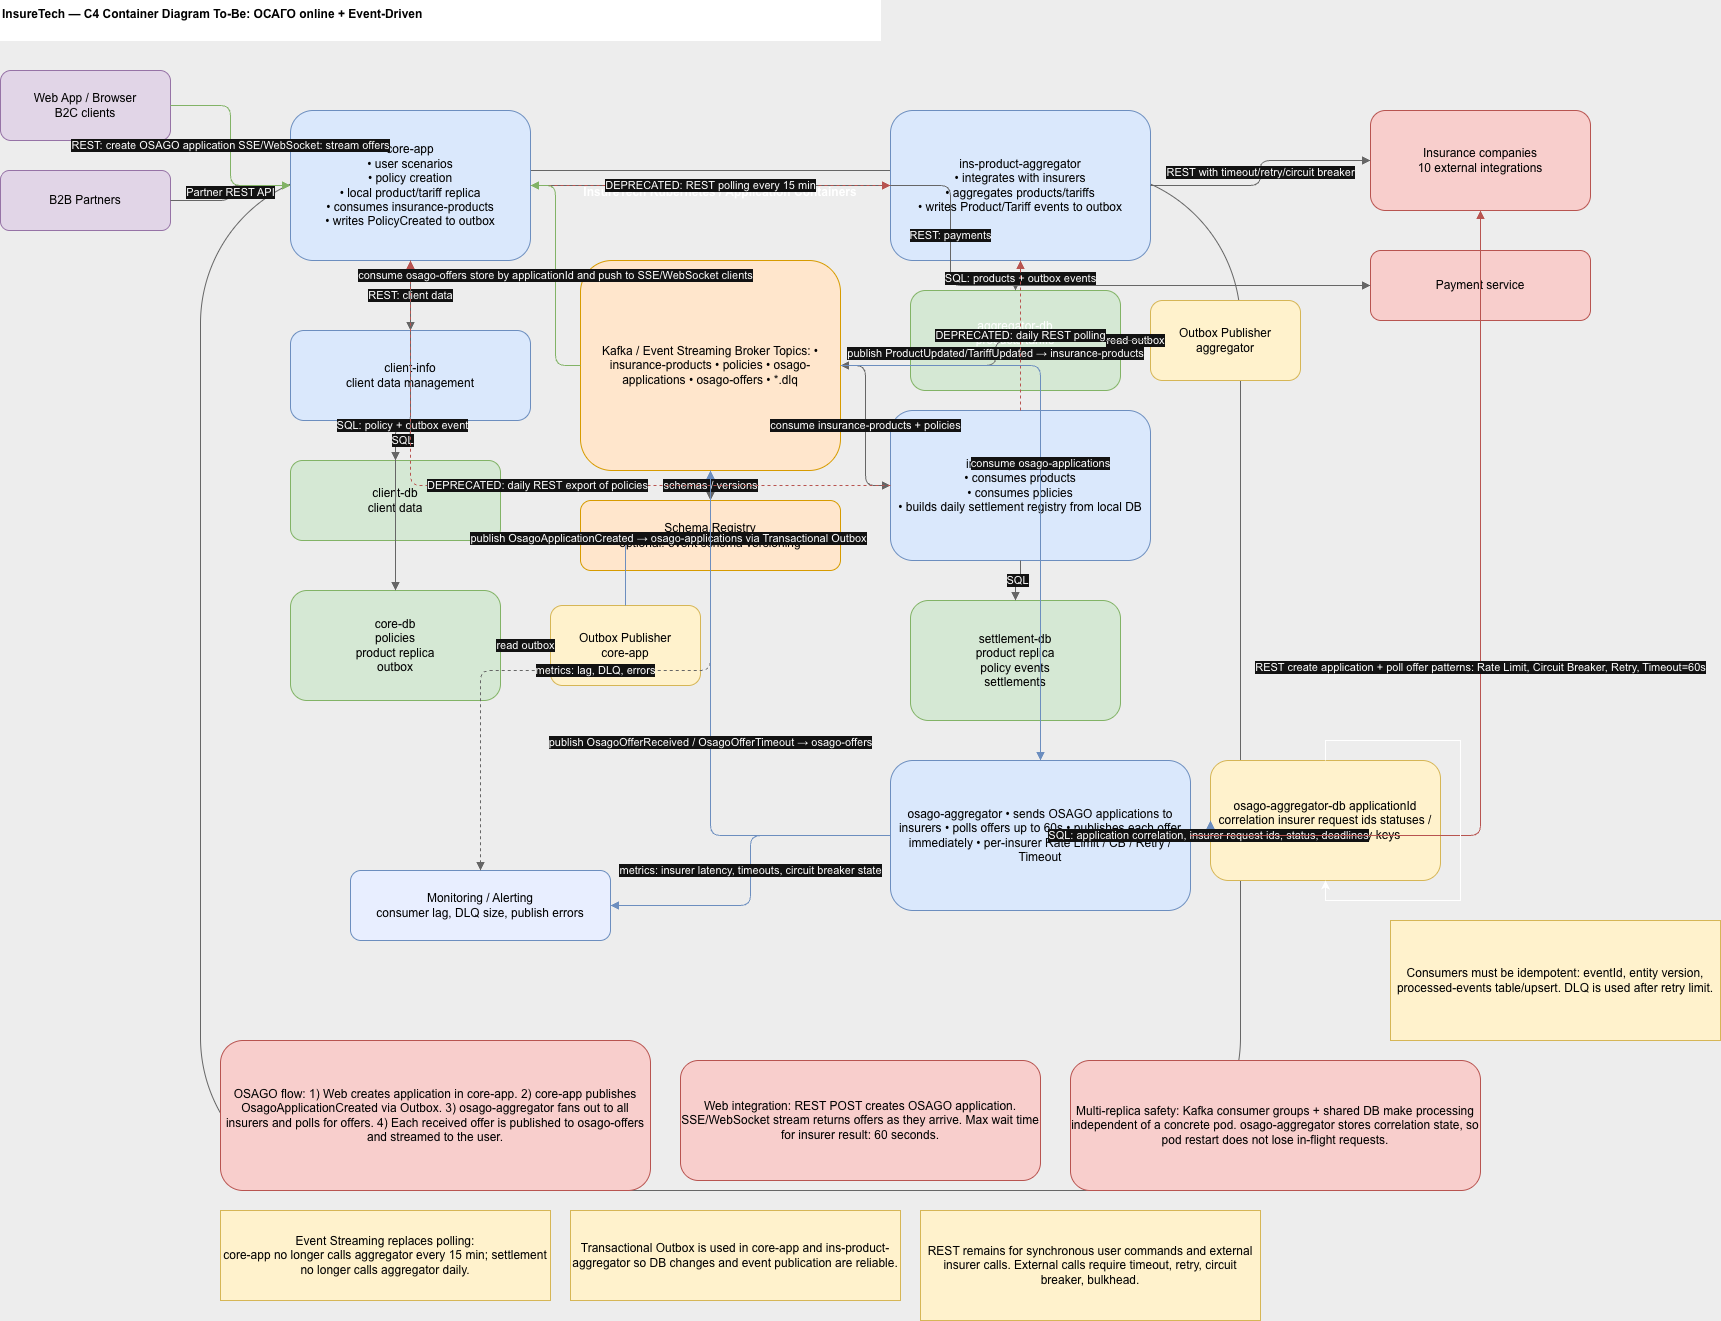

The diagram above was exported from draw.io. Its source (the exported page's mxGraphModel, read from the mxfile embedded in the PNG):
<mxGraphModel dx="1204" dy="800" grid="1" gridSize="10" guides="1" tooltips="1" connect="1" arrows="1" fold="1" page="1" pageScale="1" pageWidth="1800" pageHeight="1600" background="#000000" math="0" shadow="0">
  <root>
    <mxCell id="0" />
    <mxCell id="1" parent="0" />
    <mxCell id="web" parent="1" style="rounded=1;whiteSpace=wrap;html=1;fillColor=#e1d5e7;strokeColor=#9673a6;fontFamily=Arial;fontSize=12;fontColor=#000000;" value="Web App / Browser&#10;B2C clients" vertex="1">
      <mxGeometry height="70" width="170" x="40" y="80" as="geometry" />
    </mxCell>
    <mxCell id="partners" parent="1" style="rounded=1;whiteSpace=wrap;html=1;fillColor=#e1d5e7;strokeColor=#9673a6;fontFamily=Arial;fontSize=12;fontColor=#000000;" value="B2B Partners" vertex="1">
      <mxGeometry height="60" width="170" x="40" y="180" as="geometry" />
    </mxCell>
    <mxCell id="inscos" parent="1" style="rounded=1;whiteSpace=wrap;html=1;fillColor=#f8cecc;strokeColor=#b85450;fontFamily=Arial;fontSize=12;fontColor=#000000;" value="Insurance companies&#10;10 external integrations" vertex="1">
      <mxGeometry height="100" width="220" x="1410" y="120" as="geometry" />
    </mxCell>
    <mxCell id="payment" parent="1" style="rounded=1;whiteSpace=wrap;html=1;fillColor=#f8cecc;strokeColor=#b85450;fontFamily=Arial;fontSize=12;fontColor=#000000;" value="Payment service" vertex="1">
      <mxGeometry height="70" width="220" x="1410" y="260" as="geometry" />
    </mxCell>
    <mxCell id="grp-services" parent="1" style="rounded=1;whiteSpace=wrap;html=1;dashed=0;container=1;recursiveResize=0;fontStyle=1;verticalAlign=top;spacingTop=8;fillColor=none;strokeColor=#666666;fontFamily=Arial;fontSize=12;" value="InsureTech Kubernetes / Application Containers" vertex="1">
      <mxGeometry height="1020" width="1040" x="240" y="180" as="geometry" />
    </mxCell>
    <mxCell id="monitor" parent="grp-services" style="rounded=1;whiteSpace=wrap;html=1;fillColor=#e8eeff;strokeColor=#6c8ebf;fontFamily=Arial;fontSize=12;fontColor=#000000;" value="Monitoring / Alerting&#10;consumer lag, DLQ size, publish errors" vertex="1">
      <mxGeometry height="70" width="260" x="150" y="700" as="geometry" />
    </mxCell>
    <mxCell id="osago" parent="grp-services" style="rounded=1;whiteSpace=wrap;html=1;fontFamily=Arial;fontSize=12;fillColor=#dae8fc;strokeColor=#6c8ebf;fontColor=#000000;" value="osago-aggregator&amp;#10;• sends OSAGO applications to insurers&amp;#10;• polls offers up to 60s&amp;#10;• publishes each offer immediately&amp;#10;• per-insurer Rate Limit / CB / Retry / Timeout" vertex="1">
      <mxGeometry height="150" width="300" x="690" y="590" as="geometry" />
    </mxCell>
    <mxCell id="e-osago-monitor" edge="1" parent="grp-services" source="osago" style="edgeStyle=orthogonalEdgeStyle;rounded=1;orthogonalLoop=1;jettySize=auto;html=1;endArrow=block;fontFamily=Arial;fontSize=11;strokeColor=#6c8ebf;" target="monitor" value="metrics: insurer latency, timeouts, circuit breaker state">
      <mxGeometry relative="1" as="geometry" />
    </mxCell>
    <mxCell id="note-osago2" parent="grp-services" style="rounded=1;whiteSpace=wrap;html=1;fontFamily=Arial;fontSize=12;fillColor=#f8cecc;strokeColor=#b85450;fontColor=#000000;" value="Web integration:&amp;#10;REST POST creates OSAGO application.&amp;#10;SSE/WebSocket stream returns offers as they arrive.&amp;#10;Max wait time for insurer result: 60 seconds." vertex="1">
      <mxGeometry height="120" width="360" x="480" y="890" as="geometry" />
    </mxCell>
    <mxCell id="note-osago1" parent="grp-services" style="rounded=1;whiteSpace=wrap;html=1;fontFamily=Arial;fontSize=12;fillColor=#f8cecc;strokeColor=#b85450;fontColor=#000000;" value="OSAGO flow:&amp;#10;1) Web creates application in core-app.&amp;#10;2) core-app publishes OsagoApplicationCreated via Outbox.&amp;#10;3) osago-aggregator fans out to all insurers and polls for offers.&amp;#10;4) Each received offer is published to osago-offers and streamed to the user." vertex="1">
      <mxGeometry height="150" width="430" x="20" y="870" as="geometry" />
    </mxCell>
    <mxCell id="core" parent="1" style="rounded=1;whiteSpace=wrap;html=1;fillColor=#dae8fc;strokeColor=#6c8ebf;fontFamily=Arial;fontSize=12;fontColor=#000000;" value="core-app&#10;• user scenarios&#10;• policy creation&#10;• local product/tariff replica&#10;• consumes insurance-products&#10;• writes PolicyCreated to outbox" vertex="1">
      <mxGeometry height="150" width="240" x="330" y="120" as="geometry" />
    </mxCell>
    <mxCell id="client" parent="1" style="rounded=1;whiteSpace=wrap;html=1;fillColor=#dae8fc;strokeColor=#6c8ebf;fontFamily=Arial;fontSize=12;fontColor=#000000;" value="client-info&#10;client data management" vertex="1">
      <mxGeometry height="90" width="240" x="330" y="340" as="geometry" />
    </mxCell>
    <mxCell id="aggr" parent="1" style="rounded=1;whiteSpace=wrap;html=1;fillColor=#dae8fc;strokeColor=#6c8ebf;fontFamily=Arial;fontSize=12;fontColor=#000000;" value="ins-product-aggregator&#10;• integrates with insurers&#10;• aggregates products/tariffs&#10;• writes Product/Tariff events to outbox" vertex="1">
      <mxGeometry height="150" width="260" x="930" y="120" as="geometry" />
    </mxCell>
    <mxCell id="settle" parent="1" style="rounded=1;whiteSpace=wrap;html=1;fillColor=#dae8fc;strokeColor=#6c8ebf;fontFamily=Arial;fontSize=12;fontColor=#000000;" value="ins-comp-settlement&#10;• consumes products&#10;• consumes policies&#10;• builds daily settlement registry from local DB" vertex="1">
      <mxGeometry height="150" width="260" x="930" y="420" as="geometry" />
    </mxCell>
    <mxCell id="coredb" parent="1" style="rounded=1;whiteSpace=wrap;html=1;fillColor=#d5e8d4;strokeColor=#82b366;fontFamily=Arial;fontSize=12;fontColor=#000000;" value="core-db&#10;policies&#10;product replica&#10;outbox" vertex="1">
      <mxGeometry height="110" width="210" x="330" y="600" as="geometry" />
    </mxCell>
    <mxCell id="clientdb" parent="1" style="rounded=1;whiteSpace=wrap;html=1;fillColor=#d5e8d4;strokeColor=#82b366;fontFamily=Arial;fontSize=12;fontColor=#000000;" value="client-db&#10;client data" vertex="1">
      <mxGeometry height="80" width="210" x="330" y="470" as="geometry" />
    </mxCell>
    <mxCell id="aggrdb" parent="1" style="rounded=1;whiteSpace=wrap;html=1;fillColor=#d5e8d4;strokeColor=#82b366;fontFamily=Arial;fontSize=12;" value="aggregator-db&#10;products/tariffs&#10;outbox" vertex="1">
      <mxGeometry height="100" width="210" x="950" y="300" as="geometry" />
    </mxCell>
    <mxCell id="settledb" parent="1" style="rounded=1;whiteSpace=wrap;html=1;fillColor=#d5e8d4;strokeColor=#82b366;fontFamily=Arial;fontSize=12;fontColor=#000000;" value="settlement-db&#10;product replica&#10;policy events&#10;settlements" vertex="1">
      <mxGeometry height="120" width="210" x="950" y="610" as="geometry" />
    </mxCell>
    <mxCell id="corepub" parent="1" style="rounded=1;whiteSpace=wrap;html=1;fillColor=#fff2cc;strokeColor=#d6b656;fontFamily=Arial;fontSize=12;fontColor=#000000;" value="Outbox Publisher&#10;core-app" vertex="1">
      <mxGeometry height="80" width="150" x="590" y="615" as="geometry" />
    </mxCell>
    <mxCell id="aggrpub" parent="1" style="rounded=1;whiteSpace=wrap;html=1;fillColor=#fff2cc;strokeColor=#d6b656;fontFamily=Arial;fontSize=12;fontColor=#000000;" value="Outbox Publisher&#10;aggregator" vertex="1">
      <mxGeometry height="80" width="150" x="1190" y="310" as="geometry" />
    </mxCell>
    <mxCell id="kafka" parent="1" style="rounded=1;whiteSpace=wrap;html=1;fillColor=#ffe6cc;strokeColor=#d79b00;fontFamily=Arial;fontSize=12;fontColor=#000000;" value="Kafka / Event Streaming Broker&amp;#10;&amp;#10;Topics:&amp;#10;• insurance-products&amp;#10;• policies&amp;#10;• osago-applications&amp;#10;• osago-offers&amp;#10;• *.dlq" vertex="1">
      <mxGeometry height="210" width="260" x="620" y="270" as="geometry" />
    </mxCell>
    <mxCell id="schema" parent="1" style="rounded=1;whiteSpace=wrap;html=1;fillColor=#ffe6cc;strokeColor=#d79b00;fontFamily=Arial;fontSize=12;fontColor=#000000;" value="Schema Registry&#10;optional: event schema versioning" vertex="1">
      <mxGeometry height="70" width="260" x="620" y="510" as="geometry" />
    </mxCell>
    <mxCell id="note1" parent="1" style="rounded=0;whiteSpace=wrap;html=1;fillColor=#fff2cc;strokeColor=#d6b656;fontFamily=Arial;fontSize=12;fontColor=#000000;" value="Event Streaming replaces polling:&#10;core-app no longer calls aggregator every 15 min; settlement no longer calls aggregator daily." vertex="1">
      <mxGeometry height="90" width="330" x="260" y="1220" as="geometry" />
    </mxCell>
    <mxCell id="note2" parent="1" style="rounded=0;whiteSpace=wrap;html=1;fillColor=#fff2cc;strokeColor=#d6b656;fontFamily=Arial;fontSize=12;fontColor=#000000;" value="Transactional Outbox is used in core-app and ins-product-aggregator so DB changes and event publication are reliable." vertex="1">
      <mxGeometry height="90" width="330" x="610" y="1220" as="geometry" />
    </mxCell>
    <mxCell id="note3" parent="1" style="rounded=0;whiteSpace=wrap;html=1;fillColor=#fff2cc;strokeColor=#d6b656;fontFamily=Arial;fontSize=12;fontColor=#000000;" value="REST remains for synchronous user commands and external insurer calls. External calls require timeout, retry, circuit breaker, bulkhead." vertex="1">
      <mxGeometry height="110" width="340" x="960" y="1220" as="geometry" />
    </mxCell>
    <mxCell id="note4" parent="1" style="rounded=0;whiteSpace=wrap;html=1;fillColor=#fff2cc;strokeColor=#d6b656;fontFamily=Arial;fontSize=12;fontColor=#000000;" value="Consumers must be idempotent: eventId, entity version, processed-events table/upsert. DLQ is used after retry limit." vertex="1">
      <mxGeometry height="120" width="330" x="1430" y="930" as="geometry" />
    </mxCell>
    <mxCell id="e-web-core" edge="1" parent="1" source="web" style="edgeStyle=orthogonalEdgeStyle;rounded=1;orthogonalLoop=1;jettySize=auto;html=1;endArrow=block;endFill=1;strokeColor=#666666;fontFamily=Arial;fontSize=11;" target="core" value="REST API">
      <mxGeometry relative="1" as="geometry" />
    </mxCell>
    <mxCell id="e-partners-core" edge="1" parent="1" source="partners" style="edgeStyle=orthogonalEdgeStyle;rounded=1;orthogonalLoop=1;jettySize=auto;html=1;endArrow=block;endFill=1;strokeColor=#666666;fontFamily=Arial;fontSize=11;" target="core" value="Partner REST API">
      <mxGeometry relative="1" as="geometry" />
    </mxCell>
    <mxCell id="e-core-client" edge="1" parent="1" source="core" style="edgeStyle=orthogonalEdgeStyle;rounded=1;orthogonalLoop=1;jettySize=auto;html=1;endArrow=block;endFill=1;strokeColor=#666666;fontFamily=Arial;fontSize=11;" target="client" value="REST: client data">
      <mxGeometry relative="1" as="geometry" />
    </mxCell>
    <mxCell id="e-core-payment" edge="1" parent="1" source="core" style="edgeStyle=orthogonalEdgeStyle;rounded=1;orthogonalLoop=1;jettySize=auto;html=1;endArrow=block;endFill=1;strokeColor=#666666;fontFamily=Arial;fontSize=11;" target="payment" value="REST: payments">
      <mxGeometry relative="1" as="geometry" />
    </mxCell>
    <mxCell id="e-aggr-ins" edge="1" parent="1" source="aggr" style="edgeStyle=orthogonalEdgeStyle;rounded=1;orthogonalLoop=1;jettySize=auto;html=1;endArrow=block;endFill=1;strokeColor=#666666;fontFamily=Arial;fontSize=11;" target="inscos" value="REST with timeout/retry/circuit breaker">
      <mxGeometry relative="1" as="geometry" />
    </mxCell>
    <mxCell id="e-core-db" edge="1" parent="1" source="core" style="edgeStyle=orthogonalEdgeStyle;rounded=1;orthogonalLoop=1;jettySize=auto;html=1;endArrow=block;endFill=1;strokeColor=#666666;fontFamily=Arial;fontSize=11;" target="coredb" value="SQL: policy + outbox event">
      <mxGeometry relative="1" as="geometry" />
    </mxCell>
    <mxCell id="e-client-db" edge="1" parent="1" source="client" style="edgeStyle=orthogonalEdgeStyle;rounded=1;orthogonalLoop=1;jettySize=auto;html=1;endArrow=block;endFill=1;strokeColor=#666666;fontFamily=Arial;fontSize=11;" target="clientdb" value="SQL">
      <mxGeometry relative="1" as="geometry" />
    </mxCell>
    <mxCell id="e-aggr-db" edge="1" parent="1" source="aggr" style="edgeStyle=orthogonalEdgeStyle;rounded=1;orthogonalLoop=1;jettySize=auto;html=1;endArrow=block;endFill=1;strokeColor=#666666;fontFamily=Arial;fontSize=11;" target="aggrdb" value="SQL: products + outbox events">
      <mxGeometry relative="1" as="geometry" />
    </mxCell>
    <mxCell id="e-settle-db" edge="1" parent="1" source="settle" style="edgeStyle=orthogonalEdgeStyle;rounded=1;orthogonalLoop=1;jettySize=auto;html=1;endArrow=block;endFill=1;strokeColor=#666666;fontFamily=Arial;fontSize=11;" target="settledb" value="SQL">
      <mxGeometry relative="1" as="geometry" />
    </mxCell>
    <mxCell id="e-coredb-pub" edge="1" parent="1" source="coredb" style="edgeStyle=orthogonalEdgeStyle;rounded=1;orthogonalLoop=1;jettySize=auto;html=1;endArrow=block;endFill=1;strokeColor=#666666;fontFamily=Arial;fontSize=11;" target="corepub" value="read outbox">
      <mxGeometry relative="1" as="geometry" />
    </mxCell>
    <mxCell id="e-aggrdb-pub" edge="1" parent="1" source="aggrdb" style="edgeStyle=orthogonalEdgeStyle;rounded=1;orthogonalLoop=1;jettySize=auto;html=1;endArrow=block;endFill=1;strokeColor=#666666;fontFamily=Arial;fontSize=11;" target="aggrpub" value="read outbox">
      <mxGeometry relative="1" as="geometry" />
    </mxCell>
    <mxCell id="e-corepub-kafka" edge="1" parent="1" source="corepub" style="edgeStyle=orthogonalEdgeStyle;rounded=1;orthogonalLoop=1;jettySize=auto;html=1;endArrow=block;endFill=1;strokeColor=#666666;fontFamily=Arial;fontSize=11;" target="kafka" value="publish PolicyCreated → policies">
      <mxGeometry relative="1" as="geometry" />
    </mxCell>
    <mxCell id="e-aggrpub-kafka" edge="1" parent="1" source="aggrpub" style="edgeStyle=orthogonalEdgeStyle;rounded=1;orthogonalLoop=1;jettySize=auto;html=1;endArrow=block;endFill=1;strokeColor=#666666;fontFamily=Arial;fontSize=11;" target="kafka" value="publish ProductUpdated/TariffUpdated → insurance-products">
      <mxGeometry relative="1" as="geometry" />
    </mxCell>
    <mxCell id="e-kafka-core" edge="1" parent="1" source="kafka" style="edgeStyle=orthogonalEdgeStyle;rounded=1;orthogonalLoop=1;jettySize=auto;html=1;endArrow=block;endFill=1;strokeColor=#666666;fontFamily=Arial;fontSize=11;" target="core" value="consume insurance-products">
      <mxGeometry relative="1" as="geometry" />
    </mxCell>
    <mxCell id="e-kafka-settle1" edge="1" parent="1" source="kafka" style="edgeStyle=orthogonalEdgeStyle;rounded=1;orthogonalLoop=1;jettySize=auto;html=1;endArrow=block;endFill=1;strokeColor=#666666;fontFamily=Arial;fontSize=11;" target="settle" value="consume insurance-products + policies">
      <mxGeometry relative="1" as="geometry" />
    </mxCell>
    <mxCell id="e-kafka-schema" edge="1" parent="1" source="kafka" style="edgeStyle=orthogonalEdgeStyle;rounded=1;orthogonalLoop=1;jettySize=auto;html=1;endArrow=block;endFill=1;dashed=1;strokeColor=#666666;fontFamily=Arial;fontSize=11;" target="schema" value="schemas / versions">
      <mxGeometry relative="1" as="geometry" />
    </mxCell>
    <mxCell id="e-kafka-monitor" edge="1" parent="1" source="kafka" style="edgeStyle=orthogonalEdgeStyle;rounded=1;orthogonalLoop=1;jettySize=auto;html=1;endArrow=block;endFill=1;dashed=1;strokeColor=#666666;fontFamily=Arial;fontSize=11;" target="monitor" value="metrics: lag, DLQ, errors">
      <mxGeometry relative="1" as="geometry" />
    </mxCell>
    <mxCell id="old-core-aggr" edge="1" parent="1" source="core" style="edgeStyle=orthogonalEdgeStyle;rounded=1;orthogonalLoop=1;jettySize=auto;html=1;endArrow=block;endFill=1;dashed=1;strokeColor=#b85450;fontFamily=Arial;fontSize=11;" target="aggr" value="DEPRECATED: REST polling every 15 min">
      <mxGeometry relative="1" as="geometry" />
    </mxCell>
    <mxCell id="old-settle-aggr" edge="1" parent="1" source="settle" style="edgeStyle=orthogonalEdgeStyle;rounded=1;orthogonalLoop=1;jettySize=auto;html=1;endArrow=block;endFill=1;dashed=1;strokeColor=#b85450;fontFamily=Arial;fontSize=11;" target="aggr" value="DEPRECATED: daily REST polling">
      <mxGeometry relative="1" as="geometry" />
    </mxCell>
    <mxCell id="old-settle-core" edge="1" parent="1" source="settle" style="edgeStyle=orthogonalEdgeStyle;rounded=1;orthogonalLoop=1;jettySize=auto;html=1;endArrow=block;endFill=1;dashed=1;strokeColor=#b85450;fontFamily=Arial;fontSize=11;" target="core" value="DEPRECATED: daily REST export of policies">
      <mxGeometry relative="1" as="geometry" />
    </mxCell>
    <mxCell id="title" parent="1" style="text;html=1;strokeColor=none;fillColor=none;fontSize=20;fontStyle=1;fillColor=#ffffff;strokeColor=#ffffff;fontFamily=Arial;fontSize=12;fontColor=#000000;" value="InsureTech — C4 Container Diagram To-Be: ОСАГО online + Event-Driven" vertex="1">
      <mxGeometry height="40" width="880" x="40" y="10" as="geometry" />
    </mxCell>
    <mxCell id="osagodb" parent="1" style="rounded=1;whiteSpace=wrap;html=1;fontFamily=Arial;fontSize=12;fillColor=#fff2cc;strokeColor=#d6b656;fontColor=#000000;" value="osago-aggregator-db&amp;#10;applicationId correlation&amp;#10;insurer request ids&amp;#10;statuses / deadlines&amp;#10;idempotency keys" vertex="1">
      <mxGeometry height="120" width="230" x="1250" y="770" as="geometry" />
    </mxCell>
    <mxCell id="note-osago3" parent="1" style="rounded=1;whiteSpace=wrap;html=1;fontFamily=Arial;fontSize=12;fillColor=#f8cecc;strokeColor=#b85450;fontColor=#000000;" value="Multi-replica safety:&amp;#10;Kafka consumer groups + shared DB make processing independent of a concrete pod.&amp;#10;osago-aggregator stores correlation state, so pod restart does not lose in-flight requests." vertex="1">
      <mxGeometry height="130" width="410" x="1110" y="1070" as="geometry" />
    </mxCell>
    <mxCell id="e-web-core-sse" edge="1" parent="1" source="web" style="edgeStyle=orthogonalEdgeStyle;rounded=1;orthogonalLoop=1;jettySize=auto;html=1;endArrow=block;fontFamily=Arial;fontSize=11;strokeColor=#82b366;" target="core" value="REST: create OSAGO application&amp;#10;SSE/WebSocket: stream offers">
      <mxGeometry relative="1" as="geometry" />
    </mxCell>
    <mxCell id="e-core-kafka-osago-app" edge="1" parent="1" source="corepub" style="edgeStyle=orthogonalEdgeStyle;rounded=1;orthogonalLoop=1;jettySize=auto;html=1;endArrow=block;fontFamily=Arial;fontSize=11;strokeColor=#6c8ebf;" target="kafka" value="publish OsagoApplicationCreated → osago-applications&amp;#10;via Transactional Outbox">
      <mxGeometry relative="1" as="geometry" />
    </mxCell>
    <mxCell id="e-kafka-osago-consume" edge="1" parent="1" source="kafka" style="edgeStyle=orthogonalEdgeStyle;rounded=1;orthogonalLoop=1;jettySize=auto;html=1;endArrow=block;fontFamily=Arial;fontSize=11;strokeColor=#6c8ebf;" target="osago" value="consume osago-applications">
      <mxGeometry relative="1" as="geometry" />
    </mxCell>
    <mxCell id="e-osago-db" edge="1" parent="1" source="osago" style="edgeStyle=orthogonalEdgeStyle;rounded=1;orthogonalLoop=1;jettySize=auto;html=1;endArrow=block;fontFamily=Arial;fontSize=11;strokeColor=#6c8ebf;" target="osagodb" value="SQL: application correlation, insurer request ids, status, deadlines">
      <mxGeometry relative="1" as="geometry" />
    </mxCell>
    <mxCell id="e-osago-ins" edge="1" parent="1" source="osago" style="edgeStyle=orthogonalEdgeStyle;rounded=1;orthogonalLoop=1;jettySize=auto;html=1;endArrow=block;fontFamily=Arial;fontSize=11;strokeColor=#b85450;" target="inscos" value="REST create application + poll offer&amp;#10;patterns: Rate Limit, Circuit Breaker, Retry, Timeout=60s">
      <mxGeometry relative="1" as="geometry" />
    </mxCell>
    <mxCell id="e-osago-kafka-offers" edge="1" parent="1" source="osago" style="edgeStyle=orthogonalEdgeStyle;rounded=1;orthogonalLoop=1;jettySize=auto;html=1;endArrow=block;fontFamily=Arial;fontSize=11;strokeColor=#6c8ebf;" target="kafka" value="publish OsagoOfferReceived / OsagoOfferTimeout → osago-offers">
      <mxGeometry relative="1" as="geometry" />
    </mxCell>
    <mxCell id="e-kafka-core-offers" edge="1" parent="1" source="kafka" style="edgeStyle=orthogonalEdgeStyle;rounded=1;orthogonalLoop=1;jettySize=auto;html=1;endArrow=block;fontFamily=Arial;fontSize=11;strokeColor=#82b366;" target="core" value="consume osago-offers&amp;#10;store by applicationId and push to SSE/WebSocket clients">
      <mxGeometry relative="1" as="geometry" />
    </mxCell>
    <mxCell id="CQ4O6CjgoDht3Qq9igLO-1" edge="1" parent="1" source="osagodb" style="edgeStyle=orthogonalEdgeStyle;rounded=0;orthogonalLoop=1;jettySize=auto;html=1;exitX=0.5;exitY=0;exitDx=0;exitDy=0;" target="osagodb">
      <mxGeometry relative="1" as="geometry" />
    </mxCell>
  </root>
</mxGraphModel>